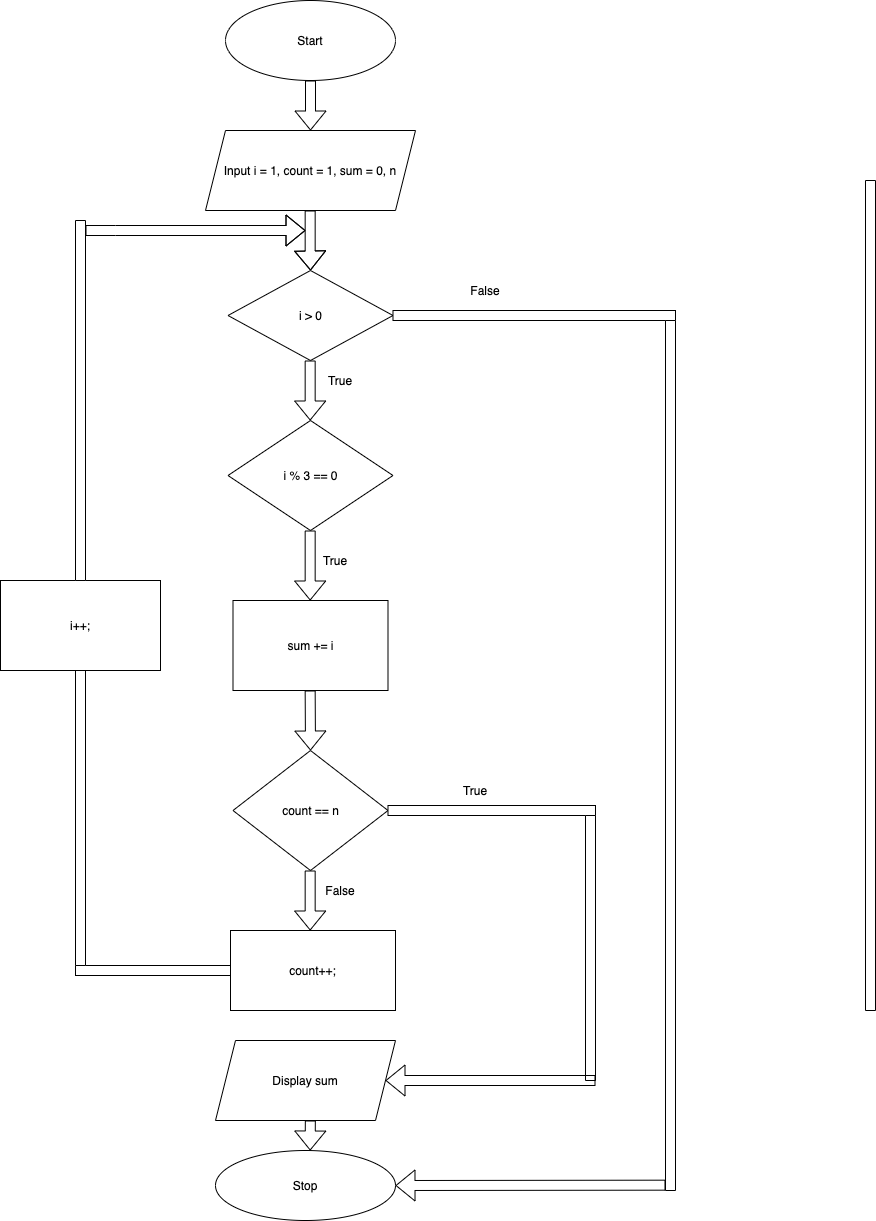

The diagram above was exported from draw.io. Its source (the exported page's mxGraphModel, read from the mxfile embedded in the PNG):
<mxGraphModel dx="1473" dy="860" grid="1" gridSize="10" guides="1" tooltips="1" connect="1" arrows="1" fold="1" page="0" pageScale="1" pageWidth="850" pageHeight="1100" math="0" shadow="0">
  <root>
    <mxCell id="0" />
    <mxCell id="1" parent="0" />
    <mxCell id="2zBULITlcoNl1GaLBDTF-2" value="Start" style="ellipse;whiteSpace=wrap;html=1;" parent="1" vertex="1">
      <mxGeometry x="330" y="10" width="170" height="80" as="geometry" />
    </mxCell>
    <mxCell id="2zBULITlcoNl1GaLBDTF-3" value="" style="shape=flexArrow;endArrow=classic;html=1;exitX=0.5;exitY=1;exitDx=0;exitDy=0;" parent="1" source="2zBULITlcoNl1GaLBDTF-2" edge="1">
      <mxGeometry width="50" height="50" relative="1" as="geometry">
        <mxPoint x="330" y="210" as="sourcePoint" />
        <mxPoint x="415" y="140" as="targetPoint" />
      </mxGeometry>
    </mxCell>
    <mxCell id="2zBULITlcoNl1GaLBDTF-4" value="Input i = 1, count = 1, sum = 0, n" style="shape=parallelogram;perimeter=parallelogramPerimeter;whiteSpace=wrap;html=1;fixedSize=1;" parent="1" vertex="1">
      <mxGeometry x="310" y="140" width="210" height="80" as="geometry" />
    </mxCell>
    <mxCell id="2zBULITlcoNl1GaLBDTF-5" value="i &amp;gt; 0" style="rhombus;whiteSpace=wrap;html=1;" parent="1" vertex="1">
      <mxGeometry x="332.5" y="280" width="165" height="90" as="geometry" />
    </mxCell>
    <mxCell id="2zBULITlcoNl1GaLBDTF-6" value="" style="shape=flexArrow;endArrow=classic;html=1;" parent="1" edge="1">
      <mxGeometry width="50" height="50" relative="1" as="geometry">
        <mxPoint x="414.67" y="220" as="sourcePoint" />
        <mxPoint x="415" y="280" as="targetPoint" />
        <Array as="points">
          <mxPoint x="414.67" y="260" />
        </Array>
      </mxGeometry>
    </mxCell>
    <mxCell id="2zBULITlcoNl1GaLBDTF-7" value="" style="shape=flexArrow;endArrow=classic;html=1;" parent="1" edge="1">
      <mxGeometry width="50" height="50" relative="1" as="geometry">
        <mxPoint x="414.67" y="370" as="sourcePoint" />
        <mxPoint x="414.67" y="430" as="targetPoint" />
      </mxGeometry>
    </mxCell>
    <mxCell id="2zBULITlcoNl1GaLBDTF-8" value="True" style="text;html=1;strokeColor=none;fillColor=none;align=center;verticalAlign=middle;whiteSpace=wrap;rounded=0;" parent="1" vertex="1">
      <mxGeometry x="425" y="380" width="40" height="20" as="geometry" />
    </mxCell>
    <mxCell id="2zBULITlcoNl1GaLBDTF-9" value="" style="rounded=0;whiteSpace=wrap;html=1;" parent="1" vertex="1">
      <mxGeometry x="497.5" y="320" width="282.5" height="10" as="geometry" />
    </mxCell>
    <mxCell id="2zBULITlcoNl1GaLBDTF-10" value="False" style="text;html=1;strokeColor=none;fillColor=none;align=center;verticalAlign=middle;whiteSpace=wrap;rounded=0;" parent="1" vertex="1">
      <mxGeometry x="570" y="290" width="40" height="20" as="geometry" />
    </mxCell>
    <mxCell id="2zBULITlcoNl1GaLBDTF-11" value="i % 3 == 0" style="rhombus;whiteSpace=wrap;html=1;" parent="1" vertex="1">
      <mxGeometry x="332.5" y="430" width="165" height="110" as="geometry" />
    </mxCell>
    <mxCell id="2zBULITlcoNl1GaLBDTF-13" value="" style="shape=flexArrow;endArrow=classic;html=1;" parent="1" edge="1">
      <mxGeometry width="50" height="50" relative="1" as="geometry">
        <mxPoint x="414.67" y="540" as="sourcePoint" />
        <mxPoint x="414.67" y="610" as="targetPoint" />
      </mxGeometry>
    </mxCell>
    <mxCell id="2zBULITlcoNl1GaLBDTF-16" value="True" style="text;html=1;strokeColor=none;fillColor=none;align=center;verticalAlign=middle;whiteSpace=wrap;rounded=0;" parent="1" vertex="1">
      <mxGeometry x="420" y="560" width="40" height="20" as="geometry" />
    </mxCell>
    <mxCell id="2zBULITlcoNl1GaLBDTF-17" value="sum += i" style="rounded=0;whiteSpace=wrap;html=1;" parent="1" vertex="1">
      <mxGeometry x="337.5" y="610" width="155" height="90" as="geometry" />
    </mxCell>
    <mxCell id="2zBULITlcoNl1GaLBDTF-18" value="" style="shape=flexArrow;endArrow=classic;html=1;" parent="1" edge="1">
      <mxGeometry width="50" height="50" relative="1" as="geometry">
        <mxPoint x="414.67" y="700" as="sourcePoint" />
        <mxPoint x="415" y="760" as="targetPoint" />
      </mxGeometry>
    </mxCell>
    <mxCell id="2zBULITlcoNl1GaLBDTF-21" value="count == n" style="rhombus;whiteSpace=wrap;html=1;" parent="1" vertex="1">
      <mxGeometry x="337.5" y="760" width="155" height="120" as="geometry" />
    </mxCell>
    <mxCell id="2zBULITlcoNl1GaLBDTF-23" value="" style="rounded=0;whiteSpace=wrap;html=1;" parent="1" vertex="1">
      <mxGeometry x="492.5" y="815" width="207.5" height="10" as="geometry" />
    </mxCell>
    <mxCell id="2zBULITlcoNl1GaLBDTF-24" value="False" style="text;html=1;strokeColor=none;fillColor=none;align=center;verticalAlign=middle;whiteSpace=wrap;rounded=0;" parent="1" vertex="1">
      <mxGeometry x="425" y="890" width="40" height="20" as="geometry" />
    </mxCell>
    <mxCell id="2zBULITlcoNl1GaLBDTF-26" value="" style="rounded=0;whiteSpace=wrap;html=1;direction=south;" parent="1" vertex="1">
      <mxGeometry x="970" y="190" width="10" height="830" as="geometry" />
    </mxCell>
    <mxCell id="2zBULITlcoNl1GaLBDTF-28" value="" style="shape=flexArrow;endArrow=classic;html=1;" parent="1" edge="1">
      <mxGeometry width="50" height="50" relative="1" as="geometry">
        <mxPoint x="414.67" y="880" as="sourcePoint" />
        <mxPoint x="414.67" y="940" as="targetPoint" />
      </mxGeometry>
    </mxCell>
    <mxCell id="2zBULITlcoNl1GaLBDTF-29" value="count++;" style="rounded=0;whiteSpace=wrap;html=1;" parent="1" vertex="1">
      <mxGeometry x="335" y="940" width="165" height="80" as="geometry" />
    </mxCell>
    <mxCell id="2zBULITlcoNl1GaLBDTF-30" value="" style="rounded=0;whiteSpace=wrap;html=1;" parent="1" vertex="1">
      <mxGeometry x="180" y="975" width="155" height="10" as="geometry" />
    </mxCell>
    <mxCell id="2zBULITlcoNl1GaLBDTF-33" value="" style="rounded=0;whiteSpace=wrap;html=1;direction=south;" parent="1" vertex="1">
      <mxGeometry x="180" y="680" width="10" height="295" as="geometry" />
    </mxCell>
    <mxCell id="2zBULITlcoNl1GaLBDTF-34" value="i++;" style="rounded=0;whiteSpace=wrap;html=1;" parent="1" vertex="1">
      <mxGeometry x="105" y="590" width="160" height="90" as="geometry" />
    </mxCell>
    <mxCell id="2zBULITlcoNl1GaLBDTF-35" value="" style="rounded=0;whiteSpace=wrap;html=1;direction=south;" parent="1" vertex="1">
      <mxGeometry x="180" y="230" width="10" height="360" as="geometry" />
    </mxCell>
    <mxCell id="2zBULITlcoNl1GaLBDTF-36" value="" style="shape=flexArrow;endArrow=classic;html=1;" parent="1" edge="1">
      <mxGeometry width="50" height="50" relative="1" as="geometry">
        <mxPoint x="190.00000000000009" y="240" as="sourcePoint" />
        <mxPoint x="410" y="240" as="targetPoint" />
        <Array as="points">
          <mxPoint x="220" y="240" />
        </Array>
      </mxGeometry>
    </mxCell>
    <mxCell id="2zBULITlcoNl1GaLBDTF-37" value="Stop" style="ellipse;whiteSpace=wrap;html=1;" parent="1" vertex="1">
      <mxGeometry x="320" y="1160" width="180" height="70" as="geometry" />
    </mxCell>
    <mxCell id="2zBULITlcoNl1GaLBDTF-38" value="True" style="text;html=1;strokeColor=none;fillColor=none;align=center;verticalAlign=middle;whiteSpace=wrap;rounded=0;" parent="1" vertex="1">
      <mxGeometry x="560" y="790" width="40" height="20" as="geometry" />
    </mxCell>
    <mxCell id="2zBULITlcoNl1GaLBDTF-39" value="" style="rounded=0;whiteSpace=wrap;html=1;direction=south;" parent="1" vertex="1">
      <mxGeometry x="770" y="330" width="10" height="870" as="geometry" />
    </mxCell>
    <mxCell id="2zBULITlcoNl1GaLBDTF-41" value="" style="shape=flexArrow;endArrow=classic;html=1;entryX=1;entryY=0.5;entryDx=0;entryDy=0;" parent="1" target="2zBULITlcoNl1GaLBDTF-37" edge="1">
      <mxGeometry width="50" height="50" relative="1" as="geometry">
        <mxPoint x="770" y="1194.67" as="sourcePoint" />
        <mxPoint x="670" y="1194.67" as="targetPoint" />
      </mxGeometry>
    </mxCell>
    <mxCell id="2zBULITlcoNl1GaLBDTF-42" value="" style="rounded=0;whiteSpace=wrap;html=1;direction=south;" parent="1" vertex="1">
      <mxGeometry x="690" y="825" width="10" height="265" as="geometry" />
    </mxCell>
    <mxCell id="2zBULITlcoNl1GaLBDTF-44" value="Display sum" style="shape=parallelogram;perimeter=parallelogramPerimeter;whiteSpace=wrap;html=1;fixedSize=1;" parent="1" vertex="1">
      <mxGeometry x="320" y="1050" width="180" height="80" as="geometry" />
    </mxCell>
    <mxCell id="2zBULITlcoNl1GaLBDTF-47" value="" style="shape=flexArrow;endArrow=classic;html=1;" parent="1" edge="1">
      <mxGeometry width="50" height="50" relative="1" as="geometry">
        <mxPoint x="414.8400000000001" y="1130" as="sourcePoint" />
        <mxPoint x="414.67" y="1160" as="targetPoint" />
      </mxGeometry>
    </mxCell>
    <mxCell id="2zBULITlcoNl1GaLBDTF-48" value="" style="shape=flexArrow;endArrow=classic;html=1;entryX=1;entryY=0.5;entryDx=0;entryDy=0;" parent="1" target="2zBULITlcoNl1GaLBDTF-44" edge="1">
      <mxGeometry width="50" height="50" relative="1" as="geometry">
        <mxPoint x="700" y="1090" as="sourcePoint" />
        <mxPoint x="690" y="1060" as="targetPoint" />
      </mxGeometry>
    </mxCell>
  </root>
</mxGraphModel>